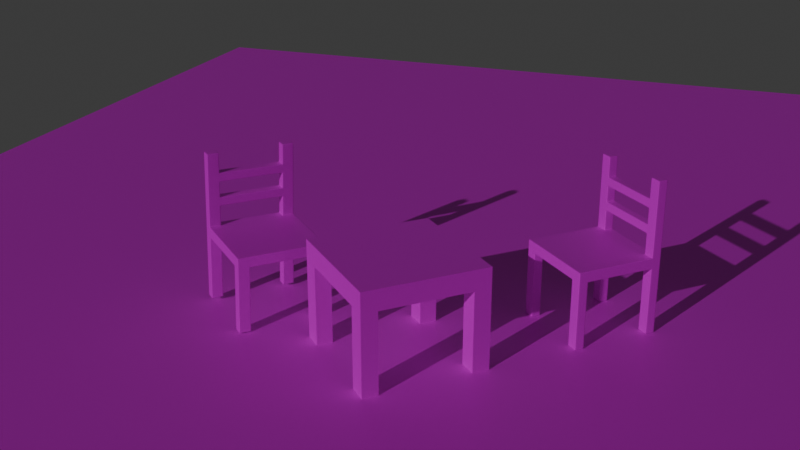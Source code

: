 # Source: Chair.blend  (saved by Blender 4.3.34; exported with 4.5.12 LTS)
import bpy
from mathutils import Matrix  # noqa: F401  (used for matrix-valued properties, if any)

bpy.ops.wm.read_factory_settings(use_empty=True)
scene = bpy.context.scene
scene.name = 'Scene'

# ---- collections
col_collection = bpy.data.collections.new('Collection'); scene.collection.children.link(col_collection)

# ---- images (referenced by path relative to the original .blend; pixels are not part of the script)
import os
ASSET_DIR = os.environ.get("B2B_ASSET_DIR", "")  # directory of the original .blend (textures are referenced by path, not embedded)
HERE = os.path.dirname(os.path.abspath(__file__))  # packed textures are extracted next to this script under _unpacked/

def load_image(name, relpath, width, height, colorspace="sRGB"):
    """Load a texture the original file referenced (path relative to the .blend, or extracted next to this script)."""
    p = next((c for c in (os.path.join(HERE, relpath), os.path.join(ASSET_DIR, relpath)) if relpath and os.path.exists(c)), "")
    if p:
        img = bpy.data.images.load(p, check_existing=True)
        img.name = name
    else:  # same state as the original file: an image datablock whose file is absent (Cycles renders it pink)
        img = bpy.data.images.new(name, width, height)
        img.source = "FILE"
        img.filepath = "//" + (relpath or name)
    img.colorspace_settings.name = colorspace
    return img
img_pngtree_dark_wood_grain_texture_png = load_image('pngtree-dark-wood-grain-texture.png', 'pngtree-dark-wood-grain-texture.png', 1024, 1024, 'sRGB')
img_white_marble_texture_background_png = load_image('white-marble-texture-background.png', 'white-marble-texture-background.png', 1024, 1024, 'sRGB')
img_wood_jpg = load_image('wood.jpg', 'wood.jpg', 1024, 1024, 'sRGB')

# ---- materials (node trees are filled in below, after node groups)
mat_material_002 = bpy.data.materials.new('Material.002')
mat_material_004 = bpy.data.materials.new('Material.004')
mat_material_007 = bpy.data.materials.new('Material.007')

# ---- material node trees
mat_material_002.use_nodes = True; mat_material_002.node_tree.nodes.clear()
_N = mat_material_002.node_tree.nodes; _L = mat_material_002.node_tree.links
n0 = _N.new('ShaderNodeBsdfPrincipled'); n0.name = 'Principled BSDF'; n0.location = (10, 300)
n1 = _N.new('ShaderNodeOutputMaterial'); n1.name = 'Material Output'; n1.location = (300, 300)
n2 = _N.new('ShaderNodeTexImage'); n2.name = 'Image Texture'; n2.location = (-280, 275)
n2.image = img_pngtree_dark_wood_grain_texture_png
_L.new(n0.outputs[0], n1.inputs[0])
_L.new(n2.outputs[0], n0.inputs[0])
n1.is_active_output = True
mat_material_004.use_nodes = True; mat_material_004.node_tree.nodes.clear()
_N = mat_material_004.node_tree.nodes; _L = mat_material_004.node_tree.links
n0 = _N.new('ShaderNodeBsdfPrincipled'); n0.name = 'Principled BSDF'; n0.location = (10, 300)
n1 = _N.new('ShaderNodeOutputMaterial'); n1.name = 'Material Output'; n1.location = (300, 300)
n2 = _N.new('ShaderNodeTexImage'); n2.name = 'Image Texture'; n2.location = (-280, 275)
n2.image = img_white_marble_texture_background_png
_L.new(n0.outputs[0], n1.inputs[0])
_L.new(n2.outputs[0], n0.inputs[0])
n1.is_active_output = True
mat_material_007.use_nodes = True; mat_material_007.node_tree.nodes.clear()
_N = mat_material_007.node_tree.nodes; _L = mat_material_007.node_tree.links
n0 = _N.new('ShaderNodeBsdfPrincipled'); n0.name = 'Principled BSDF'; n0.location = (10, 300)
n1 = _N.new('ShaderNodeOutputMaterial'); n1.name = 'Material Output'; n1.location = (300, 300)
n2 = _N.new('ShaderNodeTexImage'); n2.name = 'Image Texture'; n2.location = (-280, 275)
n2.image = img_wood_jpg
_L.new(n0.outputs[0], n1.inputs[0])
_L.new(n2.outputs[0], n0.inputs[0])
n1.is_active_output = True

# ---- world
world_world = bpy.data.worlds.new('World'); scene.world = world_world
world_world.use_nodes = True; world_world.node_tree.nodes.clear()
_N = world_world.node_tree.nodes; _L = world_world.node_tree.links
n0 = _N.new('ShaderNodeOutputWorld'); n0.name = 'World Output'; n0.location = (300, 300)
n1 = _N.new('ShaderNodeBackground'); n1.name = 'Background'; n1.location = (10, 300)
n1.inputs[0].default_value = (0.05088, 0.05088, 0.05088, 1.0)
_L.new(n1.outputs[0], n0.inputs[0])
n0.is_active_output = True
world_world.color = (0.05088, 0.05088, 0.05088)
world_world.sun_shadow_jitter_overblur = 0.0

# ---- cameras
cam_camera_001 = bpy.data.cameras.new('Camera.001')

# ---- lights
light_sun_001 = bpy.data.lights.new('Sun.001', 'SUN')
light_sun_001.energy = 1.0

# ---- meshes
me_cube = bpy.data.meshes.new('Cube')
me_cube.from_pydata([(1.0, 1.0, 0.1365), (1.0, 1.0, -0.1365), (1.0, -1.0, 0.1365), (1.0, -1.0, -0.1365), (-1.0, 1.0, 0.1365), (-1.0, 1.0, -0.1365), (-1.0, -1.0, 0.1365), (-1.0, -1.0, -0.1365), (0.7813, 1.0, -0.1365), (-0.7813, 1.0, -0.1365), (0.7813, -1.0, 0.1365), (-0.7813, -1.0, 0.1365), (-0.7813, -1.0, -0.1365), (0.7813, -1.0, -0.1365), (-0.7813, 1.0, 0.1365), (0.7813, 1.0, 0.1365), (-1.0, 0.7288, -0.1365), (-1.0, -0.7288, -0.1365), (1.0, 0.7288, 0.1365), (1.0, -0.7288, 0.1365), (-1.0, -0.7288, 0.1365), (-1.0, 0.7288, 0.1365), (1.0, -0.7288, -0.1365), (1.0, 0.7288, -0.1365), (-0.7813, 0.7288, -0.1365), (-0.7813, -0.7288, -0.1365), (0.7813, 0.7288, -0.1365), (0.7813, -0.7288, -0.1365), (0.7813, 0.7288, 0.129), (0.7813, -0.7288, 0.1365), (-0.7813, 0.7288, 0.129), (-0.7813, -0.7288, 0.1365), (-1.0, -0.7288, -1.815), (-1.0, -1.0, -1.815), (-0.7813, 1.0, -1.815), (-1.0, 1.0, -1.815), (0.7813, -1.0, -1.815), (1.0, -1.0, -1.815), (1.0, 0.7288, -1.815), (1.0, 1.0, -1.815), (0.7813, 1.0, -1.815), (-0.7813, -1.0, -1.815), (-0.7813, -0.7288, -1.815), (0.7813, -0.7288, -1.815), (-1.0, 0.7288, -1.815), (1.0, -0.7288, -1.815), (-0.7813, 0.7288, -1.815), (0.7813, 0.7288, -1.815), (-0.7813, -1.0, 2.022), (-1.0, -1.0, 2.022), (-1.0, 0.7288, 2.022), (-1.0, 1.0, 2.022), (-0.7813, 1.0, 2.022), (-0.7813, -0.7288, 2.022), (-1.0, -0.7288, 2.022), (-0.7813, 0.7288, 2.022), (-0.7813, -0.7288, 0.8764), (-0.7813, -0.7288, 0.6536), (-0.7813, -0.7288, 1.505), (-0.7813, -0.7288, 1.282), (-0.7813, -1.0, 1.282), (-0.7813, -1.0, 1.505), (-0.7813, -1.0, 0.6536), (-0.7813, -1.0, 0.8764), (-1.0, -1.0, 0.8764), (-1.0, -1.0, 0.6536), (-1.0, -1.0, 1.505), (-1.0, -1.0, 1.282), (-1.0, -0.7288, 1.282), (-1.0, -0.7288, 1.505), (-1.0, -0.7288, 0.6536), (-1.0, -0.7288, 0.8764), (-0.7813, 1.0, 0.8764), (-0.7813, 1.0, 0.6536), (-0.7813, 1.0, 1.505), (-0.7813, 1.0, 1.282), (-0.7813, 0.7288, 1.282), (-0.7813, 0.7288, 1.505), (-0.7813, 0.7288, 0.6536), (-0.7813, 0.7288, 0.8764), (-1.0, 0.7288, 0.8764), (-1.0, 0.7288, 0.6536), (-1.0, 0.7288, 1.505), (-1.0, 0.7288, 1.282), (-1.0, 1.0, 1.282), (-1.0, 1.0, 1.505), (-1.0, 1.0, 0.6536), (-1.0, 1.0, 0.8764), (-0.7813, -0.7288, 1.764), (-1.0, -0.7288, 1.764), (-0.7813, -1.0, 1.764), (-1.0, -1.0, 1.764)], [], [(12, 11, 6, 7), (16, 21, 4, 5), (23, 26, 47, 38), (22, 19, 2, 3), (8, 15, 0, 1), (5, 4, 14, 9), (9, 14, 15, 8), (12, 7, 33, 41), (25, 27, 13, 12), (3, 2, 10, 13), (13, 10, 11, 12), (19, 29, 10, 2), (29, 31, 11, 10), (15, 14, 30, 28), (28, 30, 31, 29), (0, 15, 28, 18), (18, 28, 29, 19), (9, 8, 26, 24), (24, 26, 27, 25), (26, 8, 40, 47), (16, 24, 25, 17), (1, 0, 18, 23), (23, 18, 19, 22), (5, 9, 34, 35), (26, 23, 22, 27), (7, 6, 20, 17), (17, 20, 21, 16), (82, 77, 55, 50), (30, 21, 20, 31), (43, 45, 37, 36), (32, 42, 41, 33), (35, 34, 46, 44), (40, 39, 38, 47), (27, 22, 45, 43), (1, 23, 38, 39), (22, 3, 37, 45), (8, 1, 39, 40), (24, 16, 44, 46), (16, 5, 35, 44), (9, 24, 46, 34), (17, 25, 42, 32), (25, 12, 41, 42), (7, 17, 32, 33), (3, 13, 36, 37), (13, 27, 43, 36), (53, 54, 49, 48), (52, 51, 50, 55), (77, 74, 52, 55), (91, 90, 48, 49), (80, 79, 76, 83), (30, 14, 73, 78), (64, 63, 60, 67), (90, 88, 53, 48), (63, 56, 59, 60), (88, 89, 54, 53), (20, 6, 65, 70), (6, 11, 62, 65), (71, 64, 67, 68), (89, 91, 49, 54), (31, 20, 70, 57), (56, 71, 68, 59), (4, 21, 81, 86), (21, 30, 78, 81), (79, 72, 75, 76), (74, 85, 51, 52), (14, 4, 86, 73), (72, 87, 84, 75), (87, 80, 83, 84), (85, 82, 50, 51), (82, 83, 68, 69), (77, 82, 69, 58), (63, 64, 65, 62), (61, 66, 67, 60), (64, 71, 70, 65), (66, 69, 68, 67), (56, 63, 62, 57), (58, 61, 60, 59), (76, 77, 58, 59), (83, 76, 59, 68), (87, 72, 73, 86), (85, 74, 75, 84), (72, 79, 78, 73), (74, 77, 76, 75), (80, 87, 86, 81), (82, 85, 84, 83), (11, 31, 57, 62), (81, 78, 57, 70), (78, 79, 56, 57), (79, 80, 71, 56), (80, 81, 70, 71), (69, 66, 91, 89), (58, 69, 89, 88), (61, 58, 88, 90), (66, 61, 90, 91)])
_uv = me_cube.uv_layers.new(name='UVMap')
_uv.uv.foreach_set('vector', [0.4374, 0.05467, 0.4288, 0.05467, 0.4288, 2.42e-08, 0.4374, 2.678e-08, 0.3175, 0.06781, 0.3089, 0.06781, 0.3089, 1.779e-08, 0.3175, 2.037e-08, 0.4379, 0.5, 0.4516, 0.5, 0.4516, 0.7098, 0.4379, 0.7098, 0.2585, 0.5678, 0.25, 0.5678, 0.25, 0.5, 0.2585, 0.5, 0.5573, 0.05467, 0.5487, 0.05467, 0.5487, -1.41e-08, 0.5573, -1.152e-08, 0.5573, 0.5, 0.5487, 0.5, 0.5487, 0.4453, 0.5573, 0.4453, 0.5573, 0.4453, 0.5487, 0.4453, 0.5487, 0.05467, 0.5573, 0.05467, 0.4374, 0.05467, 0.4374, 2.678e-08, 0.4898, 4.262e-08, 0.4898, 0.05467, 0.687, 0.05467, 0.687, 0.4453, 0.6785, 0.4453, 0.6785, 0.05467, 0.4374, 0.5, 0.4288, 0.5, 0.4288, 0.4453, 0.4374, 0.4453, 0.4374, 0.4453, 0.4288, 0.4453, 0.4288, 0.05467, 0.4374, 0.05467, 0.619, 0.02363, 0.619, 0.07332, 0.6097, 0.04968, 0.6097, -1.015e-08, 0.619, 0.07332, 0.619, 0.4283, 0.6097, 0.4047, 0.6097, 0.04968, 0.6785, 0.2239, 0.6785, 0.5789, 0.6692, 0.5553, 0.6692, 0.2003, 0.6692, 0.2003, 0.6692, 0.5553, 0.619, 0.4283, 0.619, 0.07332, 0.6785, 0.1742, 0.6785, 0.2239, 0.6692, 0.2003, 0.6692, 0.1506, 0.6692, 0.1506, 0.6692, 0.2003, 0.619, 0.07332, 0.619, 0.02363, 0.741, 0.05467, 0.741, 0.4453, 0.7325, 0.4453, 0.7325, 0.05467, 0.7325, 0.05467, 0.7325, 0.4453, 0.687, 0.4453, 0.687, 0.05467, 0.3701, 0.5, 0.3871, 0.5, 0.3871, 0.7098, 0.3701, 0.7098, 0.7325, 1.16e-08, 0.7325, 0.05467, 0.687, 0.05467, 0.687, -2.153e-09, 0.2585, 1.0, 0.25, 1.0, 0.25, 0.9322, 0.2585, 0.9322, 0.2585, 0.9322, 0.25, 0.9322, 0.25, 0.5678, 0.2585, 0.5678, 0.5573, 0.5, 0.5573, 0.4453, 0.6097, 0.4453, 0.6097, 0.5, 0.7325, 0.4453, 0.7325, 0.5, 0.687, 0.5, 0.687, 0.4453, 0.3175, 0.5, 0.3089, 0.5, 0.3089, 0.4322, 0.3175, 0.4322, 0.3175, 0.4322, 0.3089, 0.4322, 0.3089, 0.06781, 0.3175, 0.06781, 0.5683, 0.5646, 0.5546, 0.5646, 0.5546, 0.5, 0.5683, 0.5, 0.6692, 0.5553, 0.6692, 0.605, 0.619, 0.478, 0.619, 0.4283, 0.5768, 0.6093, 0.5768, 0.664, 0.5683, 0.664, 0.5683, 0.6093, 0.5631, 0.6293, 0.5631, 0.684, 0.5546, 0.684, 0.5546, 0.6293, 0.5494, 0.6302, 0.5494, 0.6849, 0.5409, 0.6849, 0.5409, 0.6302, 0.5988, 0.5, 0.5988, 0.5547, 0.5903, 0.5547, 0.5903, 0.5, 0.4516, 0.5, 0.4653, 0.5, 0.4653, 0.7098, 0.4516, 0.7098, 0.2585, 1.0, 0.2585, 0.9322, 0.311, 0.9322, 0.311, 1.0, 0.2585, 0.5678, 0.2585, 0.5, 0.311, 0.5, 0.311, 0.5678, 0.5573, 0.05467, 0.5573, -1.152e-08, 0.6097, 4.319e-09, 0.6097, 0.05467, 0.4653, 0.5, 0.479, 0.5, 0.479, 0.7098, 0.4653, 0.7098, 0.3175, 0.06781, 0.3175, 2.037e-08, 0.3699, 3.621e-08, 0.3699, 0.06781, 0.3871, 0.5, 0.404, 0.5, 0.404, 0.7098, 0.3871, 0.7098, 0.479, 0.5, 0.4926, 0.5, 0.4926, 0.7098, 0.479, 0.7098, 0.404, 0.5, 0.421, 0.5, 0.421, 0.7098, 0.404, 0.7098, 0.3175, 0.5, 0.3175, 0.4322, 0.3699, 0.4322, 0.3699, 0.5, 0.4374, 0.5, 0.4374, 0.4453, 0.4898, 0.4453, 0.4898, 0.5, 0.421, 0.5, 0.4379, 0.5, 0.4379, 0.7098, 0.421, 0.7098, 0.5903, 0.5236, 0.5903, 0.5733, 0.581, 0.5497, 0.581, 0.5, 0.5903, 0.5969, 0.5903, 0.6466, 0.581, 0.623, 0.581, 0.5733, 0.3271, 0.9322, 0.3271, 1.0, 0.311, 1.0, 0.311, 0.9322, 0.378, 8.847e-09, 0.378, 0.05467, 0.3699, 0.05467, 0.3699, 6.407e-09, 0.581, 0.5547, 0.581, 0.6093, 0.5683, 0.6093, 0.5683, 0.5547, 0.3701, 0.9322, 0.3699, 1.0, 0.3537, 1.0, 0.3537, 0.9322, 0.4057, 1.722e-08, 0.4057, 0.05467, 0.393, 0.05467, 0.393, 1.339e-08, 0.3191, 0.5, 0.3191, 0.5678, 0.311, 0.5678, 0.311, 0.5, 0.3468, 0.5, 0.3468, 0.5678, 0.3341, 0.5678, 0.3341, 0.5, 0.5683, 0.597, 0.5546, 0.597, 0.5546, 0.5646, 0.5683, 0.5646, 0.3089, 0.4322, 0.3089, 0.5, 0.2928, 0.5, 0.2928, 0.4322, 0.4288, 2.42e-08, 0.4288, 0.05467, 0.4127, 0.05467, 0.4127, 1.932e-08, 0.2858, 0.4322, 0.2858, 0.5, 0.2731, 0.5, 0.2731, 0.4322, 0.2581, 0.4322, 0.2581, 0.5, 0.25, 0.5, 0.25, 0.4322, 0.5546, 0.6302, 0.5409, 0.6302, 0.5409, 0.5656, 0.5546, 0.5656, 0.581, 0.5, 0.581, 0.5547, 0.5683, 0.5547, 0.5683, 0.5, 0.3089, 1.779e-08, 0.3089, 0.06781, 0.2928, 0.06781, 0.2928, 1.291e-08, 0.5546, 0.5646, 0.5409, 0.5656, 0.5409, 0.5, 0.5546, 0.5, 0.3468, 0.9322, 0.3468, 1.0, 0.3341, 1.0, 0.3341, 0.9322, 0.506, 0.4453, 0.506, 0.5, 0.4898, 0.5, 0.4898, 0.4453, 0.5487, 0.4453, 0.5487, 0.5, 0.5326, 0.5, 0.5326, 0.4453, 0.5256, 0.4453, 0.5256, 0.5, 0.5129, 0.5, 0.5129, 0.4453, 0.2858, 1.081e-08, 0.2858, 0.06781, 0.2731, 0.06781, 0.2731, 6.983e-09, 0.2662, 4.88e-09, 0.2662, 0.06781, 0.25, 0.06781, 0.25, 4.5e-15, 0.2662, 0.06781, 0.2731, 0.06781, 0.2731, 0.4322, 0.2662, 0.4322, 0.4926, 0.5266, 0.5031, 0.5, 0.5031, 0.7373, 0.4926, 0.7639, 0.4057, 0.05467, 0.4057, 1.722e-08, 0.4127, 1.932e-08, 0.4127, 0.05467, 0.3861, 0.05467, 0.3861, 1.129e-08, 0.393, 1.339e-08, 0.393, 0.05467, 0.2858, 0.5, 0.2858, 0.4322, 0.2928, 0.4322, 0.2928, 0.5, 0.2662, 0.5, 0.2662, 0.4322, 0.2731, 0.4322, 0.2731, 0.5, 0.3468, 0.5678, 0.3468, 0.5, 0.3537, 0.5, 0.3537, 0.5678, 0.3271, 0.5678, 0.3271, 0.5, 0.3341, 0.5, 0.3341, 0.5678, 0.3341, 0.9322, 0.3271, 0.9322, 0.3271, 0.5678, 0.3341, 0.5678, 0.5273, 0.6822, 0.5136, 0.6822, 0.5136, 0.5, 0.5273, 0.5, 0.5256, 0.5, 0.5256, 0.4453, 0.5326, 0.4453, 0.5326, 0.5, 0.506, 0.5, 0.506, 0.4453, 0.5129, 0.4453, 0.5129, 0.5, 0.3468, 1.0, 0.3468, 0.9322, 0.3537, 0.9322, 0.3537, 1.0, 0.3271, 1.0, 0.3271, 0.9322, 0.3341, 0.9322, 0.3341, 1.0, 0.2858, 0.06781, 0.2858, 1.081e-08, 0.2928, 1.291e-08, 0.2928, 0.06781, 0.2662, 0.06781, 0.2662, 4.88e-09, 0.2731, 6.983e-09, 0.2731, 0.06781, 0.3699, 0.5, 0.3699, 0.5678, 0.3537, 0.5678, 0.3537, 0.5, 0.5409, 0.6822, 0.5273, 0.6822, 0.5273, 0.5, 0.5409, 0.5, 0.3537, 0.9322, 0.3468, 0.9322, 0.3468, 0.5678, 0.3537, 0.5678, 0.5031, 0.5266, 0.5136, 0.5, 0.5136, 0.7373, 0.5031, 0.7639, 0.2858, 0.06781, 0.2928, 0.06781, 0.2928, 0.4322, 0.2858, 0.4322, 0.2662, 0.4322, 0.2662, 0.5, 0.2581, 0.5, 0.2581, 0.4322, 0.5683, 0.6293, 0.5546, 0.6293, 0.5546, 0.597, 0.5683, 0.597, 0.3271, 0.5, 0.3271, 0.5678, 0.3191, 0.5678, 0.3191, 0.5, 0.3861, 1.129e-08, 0.3861, 0.05467, 0.378, 0.05467, 0.378, 8.847e-09])
me_cube.materials.append(mat_material_002)
me_cube.use_mirror_vertex_groups = False
me_cube.update()
me_plane = bpy.data.meshes.new('Plane')
me_plane.from_pydata([(-11.95, -11.95, 0.0), (11.95, -11.95, 0.0), (-11.95, 11.95, 0.0), (11.95, 11.95, 0.0)], [], [(0, 1, 3, 2)])
_uv = me_plane.uv_layers.new(name='UVMap')
_uv.uv.foreach_set('vector', [0.0, 0.0, 1.0, 0.0, 1.0, 1.0, 0.0, 1.0])
_ca = me_plane.color_attributes.new('Color', 'FLOAT_COLOR', 'POINT')
_ca.data.foreach_set('color', [1.0, 1.0, 1.0, 1.0, 1.0, 1.0, 1.0, 1.0, 1.0, 1.0, 1.0, 1.0, 1.0, 1.0, 1.0, 1.0])
me_plane.materials.append(mat_material_004)
me_plane.update()
me_cube_001 = bpy.data.meshes.new('Cube.001')
me_cube_001.from_pydata([(1.0, 1.0, 0.1365), (1.0, 1.0, -0.1365), (1.0, -1.0, 0.1365), (1.0, -1.0, -0.1365), (-1.0, 1.0, 0.1365), (-1.0, 1.0, -0.1365), (-1.0, -1.0, 0.1365), (-1.0, -1.0, -0.1365), (0.7813, 1.0, -0.1365), (-0.7813, 1.0, -0.1365), (0.7813, -1.0, 0.1365), (-0.7813, -1.0, 0.1365), (-0.7813, -1.0, -0.1365), (0.7813, -1.0, -0.1365), (-0.7813, 1.0, 0.1365), (0.7813, 1.0, 0.1365), (-1.0, 0.7288, -0.1365), (-1.0, -0.7288, -0.1365), (1.0, 0.7288, 0.1365), (1.0, -0.7288, 0.1365), (-1.0, -0.7288, 0.1365), (-1.0, 0.7288, 0.1365), (1.0, -0.7288, -0.1365), (1.0, 0.7288, -0.1365), (-0.7813, 0.7288, -0.1365), (-0.7813, -0.7288, -0.1365), (0.7813, 0.7288, -0.1365), (0.7813, -0.7288, -0.1365), (0.7813, 0.7288, 0.129), (0.7813, -0.7288, 0.1365), (-0.7813, 0.7288, 0.129), (-0.7813, -0.7288, 0.1365), (-1.0, -0.7288, -1.815), (-1.0, -1.0, -1.815), (-0.7813, 1.0, -1.815), (-1.0, 1.0, -1.815), (0.7813, -1.0, -1.815), (1.0, -1.0, -1.815), (1.0, 0.7288, -1.815), (1.0, 1.0, -1.815), (0.7813, 1.0, -1.815), (-0.7813, -1.0, -1.815), (-0.7813, -0.7288, -1.815), (0.7813, -0.7288, -1.815), (-1.0, 0.7288, -1.815), (1.0, -0.7288, -1.815), (-0.7813, 0.7288, -1.815), (0.7813, 0.7288, -1.815), (-0.7813, -1.0, 2.022), (-1.0, -1.0, 2.022), (-1.0, 0.7288, 2.022), (-1.0, 1.0, 2.022), (-0.7813, 1.0, 2.022), (-0.7813, -0.7288, 2.022), (-1.0, -0.7288, 2.022), (-0.7813, 0.7288, 2.022), (-0.7813, -0.7288, 0.8764), (-0.7813, -0.7288, 0.6536), (-0.7813, -0.7288, 1.505), (-0.7813, -0.7288, 1.282), (-0.7813, -1.0, 1.282), (-0.7813, -1.0, 1.505), (-0.7813, -1.0, 0.6536), (-0.7813, -1.0, 0.8764), (-1.0, -1.0, 0.8764), (-1.0, -1.0, 0.6536), (-1.0, -1.0, 1.505), (-1.0, -1.0, 1.282), (-1.0, -0.7288, 1.282), (-1.0, -0.7288, 1.505), (-1.0, -0.7288, 0.6536), (-1.0, -0.7288, 0.8764), (-0.7813, 1.0, 0.8764), (-0.7813, 1.0, 0.6536), (-0.7813, 1.0, 1.505), (-0.7813, 1.0, 1.282), (-0.7813, 0.7288, 1.282), (-0.7813, 0.7288, 1.505), (-0.7813, 0.7288, 0.6536), (-0.7813, 0.7288, 0.8764), (-1.0, 0.7288, 0.8764), (-1.0, 0.7288, 0.6536), (-1.0, 0.7288, 1.505), (-1.0, 0.7288, 1.282), (-1.0, 1.0, 1.282), (-1.0, 1.0, 1.505), (-1.0, 1.0, 0.6536), (-1.0, 1.0, 0.8764), (-0.7813, -0.7288, 1.764), (-1.0, -0.7288, 1.764), (-0.7813, -1.0, 1.764), (-1.0, -1.0, 1.764)], [], [(12, 11, 6, 7), (16, 21, 4, 5), (23, 26, 47, 38), (22, 19, 2, 3), (8, 15, 0, 1), (5, 4, 14, 9), (9, 14, 15, 8), (12, 7, 33, 41), (25, 27, 13, 12), (3, 2, 10, 13), (13, 10, 11, 12), (19, 29, 10, 2), (29, 31, 11, 10), (15, 14, 30, 28), (28, 30, 31, 29), (0, 15, 28, 18), (18, 28, 29, 19), (9, 8, 26, 24), (24, 26, 27, 25), (26, 8, 40, 47), (16, 24, 25, 17), (1, 0, 18, 23), (23, 18, 19, 22), (5, 9, 34, 35), (26, 23, 22, 27), (7, 6, 20, 17), (17, 20, 21, 16), (82, 77, 55, 50), (30, 21, 20, 31), (43, 45, 37, 36), (32, 42, 41, 33), (35, 34, 46, 44), (40, 39, 38, 47), (27, 22, 45, 43), (1, 23, 38, 39), (22, 3, 37, 45), (8, 1, 39, 40), (24, 16, 44, 46), (16, 5, 35, 44), (9, 24, 46, 34), (17, 25, 42, 32), (25, 12, 41, 42), (7, 17, 32, 33), (3, 13, 36, 37), (13, 27, 43, 36), (53, 54, 49, 48), (52, 51, 50, 55), (77, 74, 52, 55), (91, 90, 48, 49), (80, 79, 76, 83), (30, 14, 73, 78), (64, 63, 60, 67), (90, 88, 53, 48), (63, 56, 59, 60), (88, 89, 54, 53), (20, 6, 65, 70), (6, 11, 62, 65), (71, 64, 67, 68), (89, 91, 49, 54), (31, 20, 70, 57), (56, 71, 68, 59), (4, 21, 81, 86), (21, 30, 78, 81), (79, 72, 75, 76), (74, 85, 51, 52), (14, 4, 86, 73), (72, 87, 84, 75), (87, 80, 83, 84), (85, 82, 50, 51), (82, 83, 68, 69), (77, 82, 69, 58), (63, 64, 65, 62), (61, 66, 67, 60), (64, 71, 70, 65), (66, 69, 68, 67), (56, 63, 62, 57), (58, 61, 60, 59), (76, 77, 58, 59), (83, 76, 59, 68), (87, 72, 73, 86), (85, 74, 75, 84), (72, 79, 78, 73), (74, 77, 76, 75), (80, 87, 86, 81), (82, 85, 84, 83), (11, 31, 57, 62), (81, 78, 57, 70), (78, 79, 56, 57), (79, 80, 71, 56), (80, 81, 70, 71), (69, 66, 91, 89), (58, 69, 89, 88), (61, 58, 88, 90), (66, 61, 90, 91)])
_uv = me_cube_001.uv_layers.new(name='UVMap')
_uv.uv.foreach_set('vector', [0.4374, 0.05467, 0.4288, 0.05467, 0.4288, 2.42e-08, 0.4374, 2.678e-08, 0.3175, 0.06781, 0.3089, 0.06781, 0.3089, 1.779e-08, 0.3175, 2.037e-08, 0.4379, 0.5, 0.4516, 0.5, 0.4516, 0.7098, 0.4379, 0.7098, 0.2585, 0.5678, 0.25, 0.5678, 0.25, 0.5, 0.2585, 0.5, 0.5573, 0.05467, 0.5487, 0.05467, 0.5487, -1.41e-08, 0.5573, -1.152e-08, 0.5573, 0.5, 0.5487, 0.5, 0.5487, 0.4453, 0.5573, 0.4453, 0.5573, 0.4453, 0.5487, 0.4453, 0.5487, 0.05467, 0.5573, 0.05467, 0.4374, 0.05467, 0.4374, 2.678e-08, 0.4898, 4.262e-08, 0.4898, 0.05467, 0.687, 0.05467, 0.687, 0.4453, 0.6785, 0.4453, 0.6785, 0.05467, 0.4374, 0.5, 0.4288, 0.5, 0.4288, 0.4453, 0.4374, 0.4453, 0.4374, 0.4453, 0.4288, 0.4453, 0.4288, 0.05467, 0.4374, 0.05467, 0.619, 0.02363, 0.619, 0.07332, 0.6097, 0.04968, 0.6097, -1.015e-08, 0.619, 0.07332, 0.619, 0.4283, 0.6097, 0.4047, 0.6097, 0.04968, 0.6785, 0.2239, 0.6785, 0.5789, 0.6692, 0.5553, 0.6692, 0.2003, 0.6692, 0.2003, 0.6692, 0.5553, 0.619, 0.4283, 0.619, 0.07332, 0.6785, 0.1742, 0.6785, 0.2239, 0.6692, 0.2003, 0.6692, 0.1506, 0.6692, 0.1506, 0.6692, 0.2003, 0.619, 0.07332, 0.619, 0.02363, 0.741, 0.05467, 0.741, 0.4453, 0.7325, 0.4453, 0.7325, 0.05467, 0.7325, 0.05467, 0.7325, 0.4453, 0.687, 0.4453, 0.687, 0.05467, 0.3701, 0.5, 0.3871, 0.5, 0.3871, 0.7098, 0.3701, 0.7098, 0.7325, 1.16e-08, 0.7325, 0.05467, 0.687, 0.05467, 0.687, -2.153e-09, 0.2585, 1.0, 0.25, 1.0, 0.25, 0.9322, 0.2585, 0.9322, 0.2585, 0.9322, 0.25, 0.9322, 0.25, 0.5678, 0.2585, 0.5678, 0.5573, 0.5, 0.5573, 0.4453, 0.6097, 0.4453, 0.6097, 0.5, 0.7325, 0.4453, 0.7325, 0.5, 0.687, 0.5, 0.687, 0.4453, 0.3175, 0.5, 0.3089, 0.5, 0.3089, 0.4322, 0.3175, 0.4322, 0.3175, 0.4322, 0.3089, 0.4322, 0.3089, 0.06781, 0.3175, 0.06781, 0.5683, 0.5646, 0.5546, 0.5646, 0.5546, 0.5, 0.5683, 0.5, 0.6692, 0.5553, 0.6692, 0.605, 0.619, 0.478, 0.619, 0.4283, 0.5768, 0.6093, 0.5768, 0.664, 0.5683, 0.664, 0.5683, 0.6093, 0.5631, 0.6293, 0.5631, 0.684, 0.5546, 0.684, 0.5546, 0.6293, 0.5494, 0.6302, 0.5494, 0.6849, 0.5409, 0.6849, 0.5409, 0.6302, 0.5988, 0.5, 0.5988, 0.5547, 0.5903, 0.5547, 0.5903, 0.5, 0.4516, 0.5, 0.4653, 0.5, 0.4653, 0.7098, 0.4516, 0.7098, 0.2585, 1.0, 0.2585, 0.9322, 0.311, 0.9322, 0.311, 1.0, 0.2585, 0.5678, 0.2585, 0.5, 0.311, 0.5, 0.311, 0.5678, 0.5573, 0.05467, 0.5573, -1.152e-08, 0.6097, 4.319e-09, 0.6097, 0.05467, 0.4653, 0.5, 0.479, 0.5, 0.479, 0.7098, 0.4653, 0.7098, 0.3175, 0.06781, 0.3175, 2.037e-08, 0.3699, 3.621e-08, 0.3699, 0.06781, 0.3871, 0.5, 0.404, 0.5, 0.404, 0.7098, 0.3871, 0.7098, 0.479, 0.5, 0.4926, 0.5, 0.4926, 0.7098, 0.479, 0.7098, 0.404, 0.5, 0.421, 0.5, 0.421, 0.7098, 0.404, 0.7098, 0.3175, 0.5, 0.3175, 0.4322, 0.3699, 0.4322, 0.3699, 0.5, 0.4374, 0.5, 0.4374, 0.4453, 0.4898, 0.4453, 0.4898, 0.5, 0.421, 0.5, 0.4379, 0.5, 0.4379, 0.7098, 0.421, 0.7098, 0.5903, 0.5236, 0.5903, 0.5733, 0.581, 0.5497, 0.581, 0.5, 0.5903, 0.5969, 0.5903, 0.6466, 0.581, 0.623, 0.581, 0.5733, 0.3271, 0.9322, 0.3271, 1.0, 0.311, 1.0, 0.311, 0.9322, 0.378, 8.847e-09, 0.378, 0.05467, 0.3699, 0.05467, 0.3699, 6.407e-09, 0.581, 0.5547, 0.581, 0.6093, 0.5683, 0.6093, 0.5683, 0.5547, 0.3701, 0.9322, 0.3699, 1.0, 0.3537, 1.0, 0.3537, 0.9322, 0.4057, 1.722e-08, 0.4057, 0.05467, 0.393, 0.05467, 0.393, 1.339e-08, 0.3191, 0.5, 0.3191, 0.5678, 0.311, 0.5678, 0.311, 0.5, 0.3468, 0.5, 0.3468, 0.5678, 0.3341, 0.5678, 0.3341, 0.5, 0.5683, 0.597, 0.5546, 0.597, 0.5546, 0.5646, 0.5683, 0.5646, 0.3089, 0.4322, 0.3089, 0.5, 0.2928, 0.5, 0.2928, 0.4322, 0.4288, 2.42e-08, 0.4288, 0.05467, 0.4127, 0.05467, 0.4127, 1.932e-08, 0.2858, 0.4322, 0.2858, 0.5, 0.2731, 0.5, 0.2731, 0.4322, 0.2581, 0.4322, 0.2581, 0.5, 0.25, 0.5, 0.25, 0.4322, 0.5546, 0.6302, 0.5409, 0.6302, 0.5409, 0.5656, 0.5546, 0.5656, 0.581, 0.5, 0.581, 0.5547, 0.5683, 0.5547, 0.5683, 0.5, 0.3089, 1.779e-08, 0.3089, 0.06781, 0.2928, 0.06781, 0.2928, 1.291e-08, 0.5546, 0.5646, 0.5409, 0.5656, 0.5409, 0.5, 0.5546, 0.5, 0.3468, 0.9322, 0.3468, 1.0, 0.3341, 1.0, 0.3341, 0.9322, 0.506, 0.4453, 0.506, 0.5, 0.4898, 0.5, 0.4898, 0.4453, 0.5487, 0.4453, 0.5487, 0.5, 0.5326, 0.5, 0.5326, 0.4453, 0.5256, 0.4453, 0.5256, 0.5, 0.5129, 0.5, 0.5129, 0.4453, 0.2858, 1.081e-08, 0.2858, 0.06781, 0.2731, 0.06781, 0.2731, 6.983e-09, 0.2662, 4.88e-09, 0.2662, 0.06781, 0.25, 0.06781, 0.25, 4.5e-15, 0.2662, 0.06781, 0.2731, 0.06781, 0.2731, 0.4322, 0.2662, 0.4322, 0.4926, 0.5266, 0.5031, 0.5, 0.5031, 0.7373, 0.4926, 0.7639, 0.4057, 0.05467, 0.4057, 1.722e-08, 0.4127, 1.932e-08, 0.4127, 0.05467, 0.3861, 0.05467, 0.3861, 1.129e-08, 0.393, 1.339e-08, 0.393, 0.05467, 0.2858, 0.5, 0.2858, 0.4322, 0.2928, 0.4322, 0.2928, 0.5, 0.2662, 0.5, 0.2662, 0.4322, 0.2731, 0.4322, 0.2731, 0.5, 0.3468, 0.5678, 0.3468, 0.5, 0.3537, 0.5, 0.3537, 0.5678, 0.3271, 0.5678, 0.3271, 0.5, 0.3341, 0.5, 0.3341, 0.5678, 0.3341, 0.9322, 0.3271, 0.9322, 0.3271, 0.5678, 0.3341, 0.5678, 0.5273, 0.6822, 0.5136, 0.6822, 0.5136, 0.5, 0.5273, 0.5, 0.5256, 0.5, 0.5256, 0.4453, 0.5326, 0.4453, 0.5326, 0.5, 0.506, 0.5, 0.506, 0.4453, 0.5129, 0.4453, 0.5129, 0.5, 0.3468, 1.0, 0.3468, 0.9322, 0.3537, 0.9322, 0.3537, 1.0, 0.3271, 1.0, 0.3271, 0.9322, 0.3341, 0.9322, 0.3341, 1.0, 0.2858, 0.06781, 0.2858, 1.081e-08, 0.2928, 1.291e-08, 0.2928, 0.06781, 0.2662, 0.06781, 0.2662, 4.88e-09, 0.2731, 6.983e-09, 0.2731, 0.06781, 0.3699, 0.5, 0.3699, 0.5678, 0.3537, 0.5678, 0.3537, 0.5, 0.5409, 0.6822, 0.5273, 0.6822, 0.5273, 0.5, 0.5409, 0.5, 0.3537, 0.9322, 0.3468, 0.9322, 0.3468, 0.5678, 0.3537, 0.5678, 0.5031, 0.5266, 0.5136, 0.5, 0.5136, 0.7373, 0.5031, 0.7639, 0.2858, 0.06781, 0.2928, 0.06781, 0.2928, 0.4322, 0.2858, 0.4322, 0.2662, 0.4322, 0.2662, 0.5, 0.2581, 0.5, 0.2581, 0.4322, 0.5683, 0.6293, 0.5546, 0.6293, 0.5546, 0.597, 0.5683, 0.597, 0.3271, 0.5, 0.3271, 0.5678, 0.3191, 0.5678, 0.3191, 0.5, 0.3861, 1.129e-08, 0.3861, 0.05467, 0.378, 0.05467, 0.378, 8.847e-09])
me_cube_001.materials.append(mat_material_002)
me_cube_001.use_mirror_vertex_groups = False
me_cube_001.update()
me_cube_003 = bpy.data.meshes.new('Cube.003')
me_cube_003.from_pydata([(-1.0, -1.0, -1.0), (-1.0, -1.0, 1.0), (-1.0, 1.0, -1.0), (-1.0, 1.0, 1.0), (1.0, -1.0, -1.0), (1.0, -1.0, 1.0), (1.0, 1.0, -1.0), (1.0, 1.0, 1.0), (-1.0, -0.6829, -1.0), (-1.0, -0.6829, 1.0), (1.0, -0.6829, -1.0), (1.0, -0.6829, 1.0), (-1.0, 0.6976, 1.0), (1.0, 0.6976, -1.0), (-1.0, 0.6976, -1.0), (1.0, 0.6976, 1.0), (0.7434, 1.0, -1.0), (0.7434, 1.0, 1.0), (0.7434, -1.0, -1.0), (0.7434, -1.0, 1.0), (0.7434, -0.6829, 1.0), (0.7434, -0.6829, -1.0), (0.7434, 0.6976, -1.0), (0.7434, 0.6976, 1.0), (-0.7254, 1.0, -1.0), (-0.7254, -1.0, 1.0), (-0.7254, -0.6829, -1.0), (-0.7254, 0.6976, -1.0), (-0.7254, 1.0, 1.0), (-0.7254, -1.0, -1.0), (-0.7254, -0.6829, 1.0), (-0.7254, 0.6976, 1.0), (-1.0, -0.6829, -8.885), (-1.0, -1.0, -8.885), (-0.7254, 1.0, -8.885), (-1.0, 1.0, -8.885), (1.0, 0.6976, -8.885), (1.0, 1.0, -8.885), (0.7434, -1.0, -8.885), (1.0, -1.0, -8.885), (1.0, -0.6829, -8.885), (-0.7254, -0.6829, -8.885), (-1.0, 0.6976, -8.885), (-0.7254, 0.6976, -8.885), (0.7434, 1.0, -8.885), (0.7434, -0.6829, -8.885), (0.7434, 0.6976, -8.885), (-0.7254, -1.0, -8.885)], [], [(14, 12, 3, 2), (16, 17, 7, 6), (10, 11, 5, 4), (29, 25, 1, 0), (14, 2, 35, 42), (30, 9, 1, 25), (31, 12, 9, 30), (22, 13, 10, 21), (13, 15, 11, 10), (0, 1, 9, 8), (6, 7, 15, 13), (6, 13, 36, 37), (28, 3, 12, 31), (8, 9, 12, 14), (7, 17, 23, 15), (24, 16, 22, 27), (27, 22, 21, 26), (15, 23, 20, 11), (11, 20, 19, 5), (26, 21, 18, 29), (4, 5, 19, 18), (24, 28, 17, 16), (2, 3, 28, 24), (10, 4, 39, 40), (14, 27, 26, 8), (16, 6, 37, 44), (17, 28, 31, 23), (23, 31, 30, 20), (20, 30, 25, 19), (18, 19, 25, 29), (45, 40, 39, 38), (44, 37, 36, 46), (32, 41, 47, 33), (35, 34, 43, 42), (0, 8, 32, 33), (22, 16, 44, 46), (26, 29, 47, 41), (8, 26, 41, 32), (4, 18, 38, 39), (27, 14, 42, 43), (24, 27, 43, 34), (21, 10, 40, 45), (2, 24, 34, 35), (18, 21, 45, 38), (13, 22, 46, 36), (29, 0, 33, 47)])
_uv = me_cube_003.uv_layers.new(name='UVMap')
_uv.uv.foreach_set('vector', [0.0, 0.0, 0.0, 0.0, 0.0, 0.0, 0.0, 0.0, 0.2846, 0.2023, 0.2846, 0.0, 0.3019, 0.0, 0.3019, 0.2023, 0.4152, 0.2023, 0.4152, 0.0, 0.4365, 0.0, 0.4365, 0.2023, 0.0, 0.0, 0.0, 0.0, 0.0, 0.0, 0.0, 0.0, 0.0, 0.0, 0.0, 0.0, 0.0, 0.0, 0.0, 0.0, 0.4507, 0.2623, 0.4507, 0.304, 0.4365, 0.304, 0.4365, 0.2623, 0.5126, 0.2623, 0.5126, 0.304, 0.4507, 0.304, 0.4507, 0.2623, 0.0, 0.0, 0.0, 0.0, 0.0, 0.0, 0.0, 0.0, 0.3223, 0.2023, 0.3223, 0.0, 0.4152, 0.0, 0.4152, 0.2023, 0.0, 0.0, 0.0, 0.0, 0.0, 0.0, 0.0, 0.0, 0.3019, 0.2023, 0.3019, 0.0, 0.3223, 0.0, 0.3223, 0.2023, 0.3019, 0.2023, 0.3223, 0.2023, 0.3223, 1.0, 0.3019, 1.0, 0.5261, 0.2623, 0.5261, 0.304, 0.5126, 0.304, 0.5126, 0.2623, 0.0, 0.0, 0.0, 0.0, 0.0, 0.0, 0.0, 0.0, 0.5261, 6.817e-09, 0.5261, 0.03901, 0.5126, 0.03901, 0.5126, 4.508e-09, 0.0, 0.0, 0.0, 0.0, 0.0, 0.0, 0.0, 0.0, 0.0, 0.0, 0.0, 0.0, 0.0, 0.0, 0.0, 0.0, 0.5126, 4.508e-09, 0.5126, 0.03901, 0.4507, 0.03901, 0.4507, -6.036e-09, 0.4507, -6.036e-09, 0.4507, 0.03901, 0.4365, 0.03901, 0.4365, -8.458e-09, 0.0, 0.0, 0.0, 0.0, 0.0, 0.0, 0.0, 0.0, 0.0, 0.0, 0.0, 0.0, 0.0, 0.0, 0.0, 0.0, 0.1858, 0.2023, 0.1858, 0.0, 0.2846, 0.0, 0.2846, 0.2023, 0.1673, 0.2023, 0.1673, 0.0, 0.1858, 0.0, 0.1858, 0.2023, 0.4152, 0.2023, 0.4365, 0.2023, 0.4365, 1.0, 0.4152, 1.0, 0.0, 0.0, 0.0, 0.0, 0.0, 0.0, 0.0, 0.0, 0.2846, 0.2023, 0.3019, 0.2023, 0.3019, 1.0, 0.2846, 1.0, 0.5261, 0.03901, 0.5261, 0.2623, 0.5126, 0.2623, 0.5126, 0.03901, 0.5126, 0.03901, 0.5126, 0.2623, 0.4507, 0.2623, 0.4507, 0.03901, 0.4507, 0.03901, 0.4507, 0.2623, 0.4365, 0.2623, 0.4365, 0.03901, 0.0, 0.0, 0.0, 0.0, 0.0, 0.0, 0.0, 0.0, 0.0, 0.0, 0.0, 0.0, 0.0, 0.0, 0.0, 0.0, 0.0, 0.0, 0.0, 0.0, 0.0, 0.0, 0.0, 0.0, 0.0, 0.0, 0.0, 0.0, 0.0, 0.0, 0.0, 0.0, 0.0, 0.0, 0.0, 0.0, 0.0, 0.0, 0.0, 0.0, 0.0, 0.0, 0.0, 0.0, 0.0, 0.0, 0.0, 0.0, 0.0, 0.0, 0.0, 0.0, 0.0, 0.0, 0.0, 0.0, 0.5261, 0.0, 0.5475, 0.0, 0.5475, 0.7977, 0.5261, 0.7977, 0.5678, 0.0, 0.5863, 0.0, 0.5863, 0.7977, 0.5678, 0.7977, 0.0, 0.0, 0.0, 0.0, 0.0, 0.0, 0.0, 0.0, 0.0, 0.0, 0.0, 0.0, 0.0, 0.0, 0.0, 0.0, 0.5475, 0.0, 0.5678, 0.0, 0.5678, 0.7977, 0.5475, 0.7977, 0.5863, 0.0, 0.6036, 0.0, 0.6036, 0.7977, 0.5863, 0.7977, 0.1673, 0.2023, 0.1858, 0.2023, 0.1858, 1.0, 0.1673, 1.0, 0.0, 0.0, 0.0, 0.0, 0.0, 0.0, 0.0, 0.0, 0.0, 0.0, 0.0, 0.0, 0.0, 0.0, 0.0, 0.0, 0.0, 0.0, 0.0, 0.0, 0.0, 0.0, 0.0, 0.0])
me_cube_003.materials.append(mat_material_007)
me_cube_003.update()

# ---- objects
ob_cube = bpy.data.objects.new('Cube', me_cube)
ob_plane = bpy.data.objects.new('Plane', me_plane)
ob_camera = bpy.data.objects.new('Camera', cam_camera_001)
ob_cube_001 = bpy.data.objects.new('Cube.001', me_cube_001)
ob_cube_002 = bpy.data.objects.new('Cube.002', me_cube_003)
ob_sun = bpy.data.objects.new('Sun', light_sun_001)

# ---- transforms, parenting, visibility, modifiers, constraints
ob_cube.location = (1.418, 5.867, -0.3957)
ob_cube.scale = (0.7198, 0.7198, 0.6493)
ob_cube.lock_rotations_4d = False
ob_cube.empty_display_type = 'ARROWS'
ob_cube.lineart.crease_threshold = 0.0
_m = ob_cube.modifiers.new('Bevel', 'BEVEL')
_m.width = 0.02
_m.width_pct = 0.02
_m.segments = 3
_m.limit_method = 'NONE'
_m = ob_cube.modifiers.new('Subdivision', 'SUBSURF')
_m.levels = 2
ob_plane.location = (0.5398, 0.6637, -1.576)
ob_plane.rotation_euler = (0.0, -0.0, 19.64)
ob_plane.scale = (0.9382, 0.9382, 0.8462)
ob_camera.location = (10.67, 18.84, 6.317)
ob_camera.rotation_euler = (1.191, -4.718e-07, 2.709)
ob_cube_001.location = (5.818, 3.275, -0.3657)
ob_cube_001.rotation_euler = (3.124, -3.184, -1.52)
ob_cube_001.scale = (0.7198, 0.7198, 0.6493)
ob_cube_001.lock_rotations_4d = False
ob_cube_001.empty_display_type = 'ARROWS'
ob_cube_001.lineart.crease_threshold = 0.0
_m = ob_cube_001.modifiers.new('Bevel', 'BEVEL')
_m.width = 0.02
_m.width_pct = 0.02
_m.segments = 3
_m.limit_method = 'NONE'
_m = ob_cube_001.modifiers.new('Subdivision', 'SUBSURF')
_m.levels = 2
ob_cube_002.location = (4.572, 5.518, -0.1176)
ob_cube_002.scale = (1.0, 1.025, 0.165)
ob_sun.location = (14.05, 9.782, 3.466)
ob_sun.rotation_euler = (-0.977, 0.8339, -0.6988)
ob_sun.scale = (4.235, 4.235, 4.235)

# ---- collection membership
col_collection.objects.link(ob_cube)
col_collection.objects.link(ob_plane)
col_collection.objects.link(ob_camera)
col_collection.objects.link(ob_cube_001)
col_collection.objects.link(ob_cube_002)
col_collection.objects.link(ob_sun)

# ---- scene / render settings (as saved in the file)
scene.camera = ob_camera
scene.frame_start = 1; scene.frame_end = 250; scene.frame_set(43)
scene.render.engine = 'BLENDER_EEVEE_NEXT'
bpy.context.view_layer.update()
